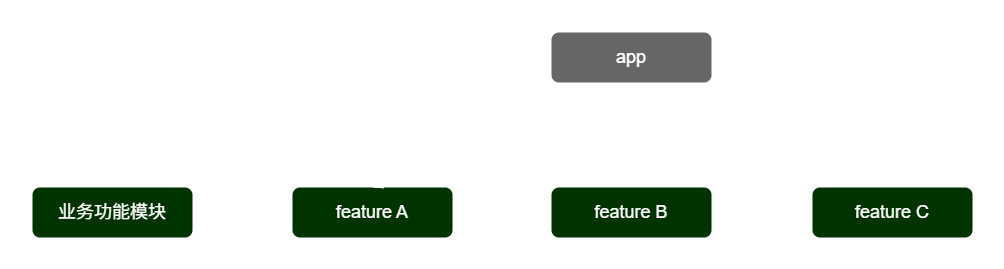

The diagram above was exported from draw.io. Its source (the exported page's mxGraphModel, read from the mxfile embedded in the PNG):
<mxGraphModel dx="2342" dy="1752" grid="0" gridSize="13" guides="1" tooltips="1" connect="1" arrows="1" fold="1" page="0" pageScale="1" pageWidth="827" pageHeight="1169" math="0" shadow="0">
  <root>
    <mxCell id="0" />
    <mxCell id="1" parent="0" />
    <mxCell id="72Nz3gGohGm8FBq3Upn_-1" value="feature A" style="rounded=1;whiteSpace=wrap;html=1;fillColor=#003300;fontColor=#ffffff;strokeColor=none;fontSize=18;" parent="1" vertex="1">
      <mxGeometry x="-260" y="-261" width="160" height="50" as="geometry" />
    </mxCell>
    <mxCell id="72Nz3gGohGm8FBq3Upn_-2" style="edgeStyle=none;curved=1;rounded=0;orthogonalLoop=1;jettySize=auto;html=1;exitX=0.5;exitY=1;exitDx=0;exitDy=0;entryX=0.5;entryY=0;entryDx=0;entryDy=0;fontSize=12;startSize=8;endSize=8;" parent="1" source="72Nz3gGohGm8FBq3Upn_-5" target="72Nz3gGohGm8FBq3Upn_-1" edge="1">
      <mxGeometry relative="1" as="geometry" />
    </mxCell>
    <mxCell id="72Nz3gGohGm8FBq3Upn_-3" style="edgeStyle=none;curved=1;rounded=0;orthogonalLoop=1;jettySize=auto;html=1;exitX=0.5;exitY=1;exitDx=0;exitDy=0;entryX=0.5;entryY=0;entryDx=0;entryDy=0;fontSize=12;startSize=8;endSize=8;" parent="1" source="72Nz3gGohGm8FBq3Upn_-5" target="72Nz3gGohGm8FBq3Upn_-7" edge="1">
      <mxGeometry relative="1" as="geometry" />
    </mxCell>
    <mxCell id="72Nz3gGohGm8FBq3Upn_-4" style="edgeStyle=none;curved=1;rounded=0;orthogonalLoop=1;jettySize=auto;html=1;exitX=0.5;exitY=1;exitDx=0;exitDy=0;entryX=0.5;entryY=0;entryDx=0;entryDy=0;fontSize=12;startSize=8;endSize=8;" parent="1" source="72Nz3gGohGm8FBq3Upn_-5" target="72Nz3gGohGm8FBq3Upn_-6" edge="1">
      <mxGeometry relative="1" as="geometry" />
    </mxCell>
    <mxCell id="72Nz3gGohGm8FBq3Upn_-5" value="app" style="rounded=1;whiteSpace=wrap;html=1;fillColor=#666666;fontColor=#ffffff;strokeColor=none;fontSize=18;" parent="1" vertex="1">
      <mxGeometry x="-1" y="-416" width="160" height="50" as="geometry" />
    </mxCell>
    <mxCell id="72Nz3gGohGm8FBq3Upn_-6" value="feature B" style="rounded=1;whiteSpace=wrap;html=1;fillColor=#003300;fontColor=#ffffff;strokeColor=none;fontSize=18;" parent="1" vertex="1">
      <mxGeometry x="-1" y="-261" width="160" height="50" as="geometry" />
    </mxCell>
    <mxCell id="72Nz3gGohGm8FBq3Upn_-7" value="feature C" style="rounded=1;whiteSpace=wrap;html=1;fillColor=#003300;fontColor=#ffffff;strokeColor=none;fontSize=18;" parent="1" vertex="1">
      <mxGeometry x="260" y="-261" width="160" height="50" as="geometry" />
    </mxCell>
    <mxCell id="_VEIPSJlJJUjvb1sqxPF-1" value="业务功能模块" style="rounded=1;whiteSpace=wrap;html=1;fillColor=#003300;fontColor=#ffffff;strokeColor=none;fontSize=18;" parent="1" vertex="1">
      <mxGeometry x="-520" y="-261" width="160" height="50" as="geometry" />
    </mxCell>
  </root>
</mxGraphModel>